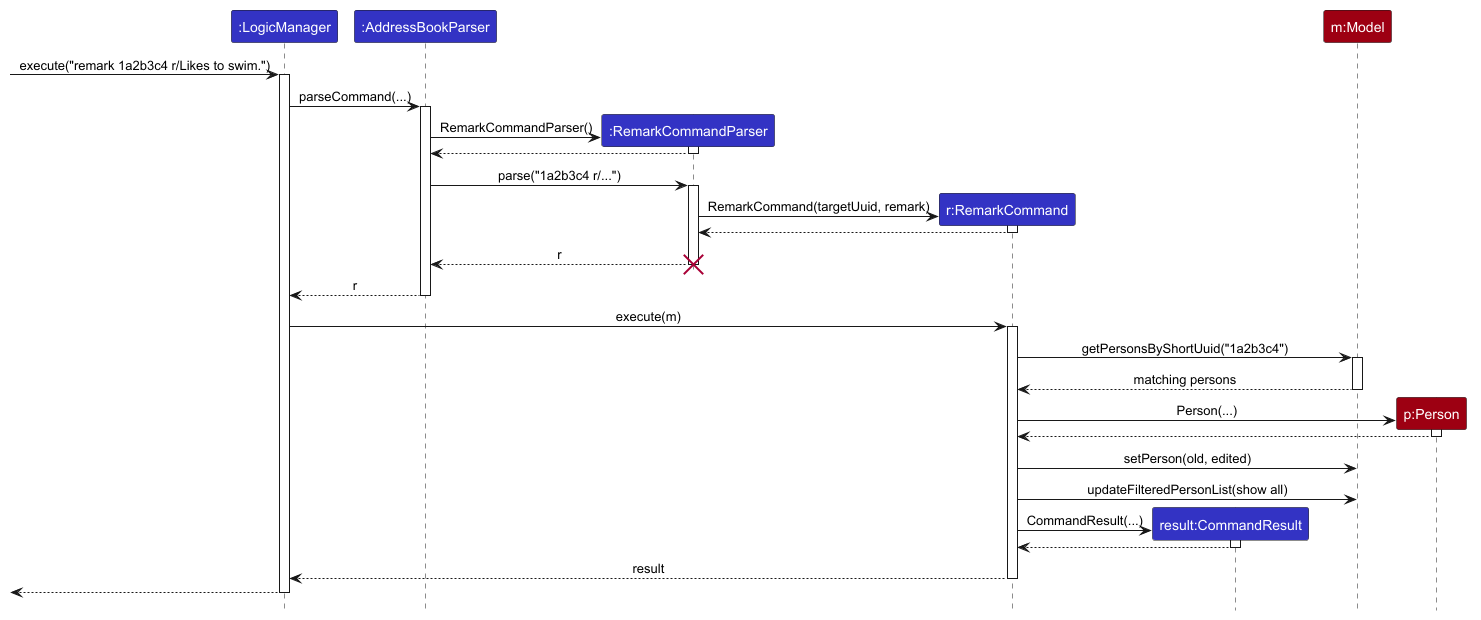

The diagram above was rendered by PlantUML. Its source (embedded in the PNG):
@startuml
!include style.puml

skinparam ArrowFontStyle plain

participant ":LogicManager" as LogicManager LOGIC_COLOR
participant ":AddressBookParser" as AddressBookParser LOGIC_COLOR
participant ":RemarkCommandParser" as RemarkCommandParser LOGIC_COLOR
participant "r:RemarkCommand" as RemarkCommand LOGIC_COLOR
participant "result:CommandResult" as CommandResult LOGIC_COLOR
participant "m:Model" as Model MODEL_COLOR
participant "p:Person" as Person MODEL_COLOR

[-> LogicManager : execute("remark 1a2b3c4 r/Likes to swim.")
activate LogicManager

LogicManager -> AddressBookParser : parseCommand(...)
activate AddressBookParser
create RemarkCommandParser
AddressBookParser -> RemarkCommandParser : RemarkCommandParser()
activate RemarkCommandParser
RemarkCommandParser --> AddressBookParser
deactivate RemarkCommandParser

AddressBookParser -> RemarkCommandParser : parse("1a2b3c4 r/...")
activate RemarkCommandParser
create RemarkCommand
RemarkCommandParser -> RemarkCommand : RemarkCommand(targetUuid, remark)
activate RemarkCommand
RemarkCommand --> RemarkCommandParser
deactivate RemarkCommand
RemarkCommandParser --> AddressBookParser : r
deactivate RemarkCommandParser
destroy RemarkCommandParser
AddressBookParser --> LogicManager : r
deactivate AddressBookParser

LogicManager -> RemarkCommand : execute(m)
activate RemarkCommand
RemarkCommand -> Model : getPersonsByShortUuid("1a2b3c4")
activate Model
Model --> RemarkCommand : matching persons
deactivate Model

create Person
RemarkCommand -> Person : Person(...)
activate Person
Person --> RemarkCommand
deactivate Person
RemarkCommand -> Model : setPerson(old, edited)
RemarkCommand -> Model : updateFilteredPersonList(show all)

create CommandResult
RemarkCommand -> CommandResult : CommandResult(...)
activate CommandResult
CommandResult --> RemarkCommand
deactivate CommandResult
RemarkCommand --> LogicManager : result
deactivate RemarkCommand

[<--LogicManager
deactivate LogicManager
@enduml